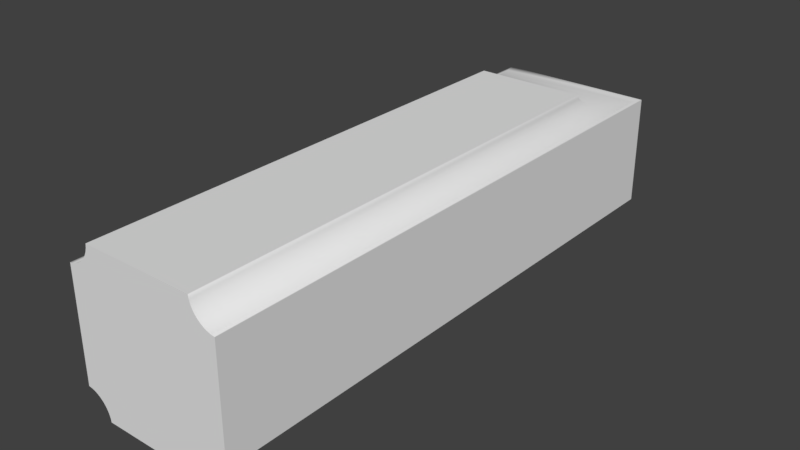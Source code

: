 # Source: blockLevelBlock3.blend  (saved by Blender 2.79.0; exported with 4.5.12 LTS)
import bpy
from mathutils import Matrix  # noqa: F401  (used for matrix-valued properties, if any)

bpy.ops.wm.read_factory_settings(use_empty=True)
scene = bpy.context.scene
scene.name = 'Scene'

# ---- collections
col_collection_1 = bpy.data.collections.new('Collection 1'); scene.collection.children.link(col_collection_1)

# ---- world
world_world = bpy.data.worlds.new('World'); scene.world = world_world
world_world.color = (0.05088, 0.05088, 0.05088)
world_world.use_sun_shadow = False
world_world.sun_shadow_jitter_overblur = 0.0
world_world.cycles.sampling_method = 'MANUAL'

# ---- meshes
me_cube_004 = bpy.data.meshes.new('Cube.004')
me_cube_004.from_pydata([(-0.5, -0.5, -0.35), (-0.35, -0.5, -0.5), (-0.4771, -0.5, -0.353), (-0.4549, -0.5, -0.3597), (-0.434, -0.5, -0.3695), (-0.4147, -0.5, -0.3821), (-0.3973, -0.5, -0.3972), (-0.3821, -0.5, -0.4146), (-0.3695, -0.5, -0.434), (-0.3597, -0.5, -0.4549), (-0.353, -0.5, -0.477), (-0.35, -0.5, 0.5), (-0.5, -0.5, 0.35), (-0.353, -0.5, 0.4771), (-0.3597, -0.5, 0.4549), (-0.3695, -0.5, 0.434), (-0.3821, -0.5, 0.4147), (-0.3972, -0.5, 0.3973), (-0.4146, -0.5, 0.3821), (-0.434, -0.5, 0.3695), (-0.4549, -0.5, 0.3597), (-0.477, -0.5, 0.353), (-0.35, 0.35, -0.5), (-0.5, 0.5, -0.35), (-0.353, 0.353, -0.4771), (-0.3597, 0.3597, -0.4549), (-0.3695, 0.3695, -0.434), (-0.3821, 0.3821, -0.4147), (-0.3972, 0.3972, -0.3972), (-0.4147, 0.4147, -0.3821), (-0.434, 0.434, -0.3695), (-0.4549, 0.4549, -0.3597), (-0.4771, 0.4771, -0.353), (-0.35, 0.35, 0.5), (-0.5, 0.5, 0.35), (-0.353, 0.353, 0.4771), (-0.3597, 0.3597, 0.4549), (-0.3695, 0.3695, 0.434), (-0.3821, 0.3821, 0.4147), (-0.3972, 0.3972, 0.3972), (-0.4147, 0.4147, 0.3821), (-0.434, 0.434, 0.3695), (-0.4549, 0.4549, 0.3597), (-0.4771, 0.4771, 0.353), (0.35, -0.5, -0.5), (0.5, -0.5, -0.35), (0.353, -0.5, -0.4771), (0.3597, -0.5, -0.4549), (0.3695, -0.5, -0.434), (0.3821, -0.5, -0.4147), (0.3972, -0.5, -0.3973), (0.4146, -0.5, -0.3821), (0.434, -0.5, -0.3695), (0.4549, -0.5, -0.3597), (0.477, -0.5, -0.353), (0.5, -0.5, 0.35), (0.35, -0.5, 0.5), (0.4771, -0.5, 0.353), (0.4549, -0.5, 0.3597), (0.434, -0.5, 0.3695), (0.4147, -0.5, 0.3821), (0.3973, -0.5, 0.3972), (0.3821, -0.5, 0.4146), (0.3695, -0.5, 0.434), (0.3597, -0.5, 0.4549), (0.353, -0.5, 0.477), (0.35, 0.35, -0.5), (0.5, 0.5, -0.35), (0.353, 0.353, -0.4771), (0.3597, 0.3597, -0.4549), (0.3695, 0.3695, -0.434), (0.3821, 0.3821, -0.4147), (0.3972, 0.3972, -0.3972), (0.4147, 0.4147, -0.3821), (0.434, 0.434, -0.3695), (0.4549, 0.4549, -0.3597), (0.4771, 0.4771, -0.353), (0.35, 0.35, 0.5), (0.5, 0.5, 0.35), (0.353, 0.353, 0.4771), (0.3597, 0.3597, 0.4549), (0.3695, 0.3695, 0.434), (0.3821, 0.3821, 0.4147), (0.3972, 0.3972, 0.3972), (0.4147, 0.4147, 0.3821), (0.434, 0.434, 0.3695), (0.4549, 0.4549, 0.3597), (0.4771, 0.4771, 0.353)], [], [(44, 46, 47, 48, 49, 50, 51, 52, 53, 54, 45, 55, 57, 58, 59, 60, 61, 62, 63, 64, 65, 56, 11, 13, 14, 15, 16, 17, 18, 19, 20, 21, 12, 0, 2, 3, 4, 5, 6, 7, 8, 9, 10, 1), (67, 78, 55, 45), (77, 33, 11, 56), (0, 12, 34, 23), (23, 34, 78, 67), (22, 1, 10, 24), (24, 10, 9, 25), (25, 9, 8, 26), (26, 8, 7, 27), (27, 7, 6, 28), (28, 6, 5, 29), (29, 5, 4, 30), (30, 4, 3, 31), (31, 3, 2, 32), (32, 2, 0, 23), (11, 33, 35, 13), (13, 35, 36, 14), (14, 36, 37, 15), (15, 37, 38, 16), (16, 38, 39, 17), (17, 39, 40, 18), (18, 40, 41, 19), (19, 41, 42, 20), (20, 42, 43, 21), (21, 43, 34, 12), (66, 22, 24, 68), (68, 24, 25, 69), (69, 25, 26, 70), (70, 26, 27, 71), (71, 27, 28, 72), (72, 28, 29, 73), (73, 29, 30, 74), (74, 30, 31, 75), (75, 31, 32, 76), (76, 32, 23, 67), (33, 77, 79, 35), (35, 79, 80, 36), (36, 80, 81, 37), (37, 81, 82, 38), (38, 82, 83, 39), (39, 83, 84, 40), (40, 84, 85, 41), (41, 85, 86, 42), (42, 86, 87, 43), (43, 87, 78, 34), (44, 66, 68, 46), (46, 68, 69, 47), (47, 69, 70, 48), (48, 70, 71, 49), (49, 71, 72, 50), (50, 72, 73, 51), (51, 73, 74, 52), (52, 74, 75, 53), (53, 75, 76, 54), (54, 76, 67, 45), (77, 56, 65, 79), (79, 65, 64, 80), (80, 64, 63, 81), (81, 63, 62, 82), (82, 62, 61, 83), (83, 61, 60, 84), (84, 60, 59, 85), (85, 59, 58, 86), (86, 58, 57, 87), (87, 57, 55, 78), (22, 66, 44, 1)])
me_cube_004.polygons.foreach_set('use_smooth', [0, 0, 0, 0, 0, 1, 1, 1, 1, 1, 1, 1, 1, 1, 1, 1, 1, 1, 1, 1, 1, 1, 1, 1, 1, 1, 1, 1, 1, 1, 1, 1, 1, 1, 1, 1, 1, 1, 1, 1, 1, 1, 1, 1, 1, 1, 1, 1, 1, 1, 1, 1, 1, 1, 1, 1, 1, 1, 1, 1, 1, 1, 1, 1, 1, 0])
me_cube_004.use_remesh_preserve_volume = False
me_cube_004.use_remesh_preserve_attributes = False
me_cube_004.use_mirror_vertex_groups = False
me_cube_004.update()

# ---- objects
ob_cube = bpy.data.objects.new('Cube', me_cube_004)

# ---- transforms, parenting, visibility, modifiers, constraints
ob_cube.location = (0.0, 0.0, 0.0)
ob_cube.scale = (4.0, 14.4, 4.0)
ob_cube.lineart.crease_threshold = 0.0

# ---- collection membership
col_collection_1.objects.link(ob_cube)

# ---- scene / render settings (as saved in the file)
scene.frame_start = 1; scene.frame_end = 250; scene.frame_set(1)
scene.render.engine = 'BLENDER_EEVEE_NEXT'
scene.render.resolution_percentage = 50
scene.render.dither_intensity = 0.0
scene.cycles.use_denoising = False
scene.cycles.samples = 128
scene.cycles.sampling_pattern = 'TABULATED_SOBOL'
scene.cycles.use_adaptive_sampling = False
scene.cycles.use_light_tree = False
scene.cycles.blur_glossy = 0.0
scene.cycles.sample_clamp_indirect = 0.0
scene.view_settings.view_transform = 'Standard'
bpy.context.view_layer.update()

# ---- added for rendering (the .blend has no active camera and no usable light): camera, sun
cam_auto = bpy.data.cameras.new('AutoCamera')
cam_auto.lens = 50.0
cam_auto.sensor_width = 36.0
cam_auto.clip_end = 1000.0
ob_auto_camera = bpy.data.objects.new('AutoCamera', cam_auto)
scene.collection.objects.link(ob_auto_camera)
ob_auto_camera.location = (14.3144, -17.1773, 11.4515)
ob_auto_camera.rotation_euler = (1.09748, -7.21219e-08, 0.694738)
scene.camera = ob_auto_camera
light_auto_sun = bpy.data.lights.new('AutoSun', 'SUN')
light_auto_sun.energy = 3.0
light_auto_sun.angle = 0.0523599
ob_auto_sun = bpy.data.objects.new('AutoSun', light_auto_sun)
scene.collection.objects.link(ob_auto_sun)
ob_auto_sun.rotation_euler = (0.872665, 0.174533, 0.523599)
bpy.context.view_layer.update()
